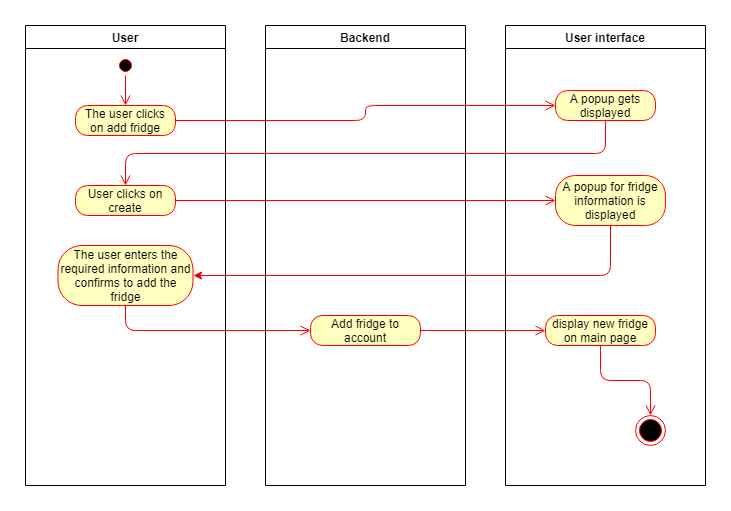

The diagram above was exported from draw.io. Its source (the exported page's mxGraphModel, read from the mxfile embedded in the PNG):
<mxGraphModel dx="1408" dy="780" grid="1" gridSize="10" guides="1" tooltips="1" connect="1" arrows="1" fold="1" page="1" pageScale="1" pageWidth="827" pageHeight="1169" math="0" shadow="0">
  <root>
    <mxCell id="0" />
    <mxCell id="1" parent="0" />
    <mxCell id="8bYt16w_CwtBnek0khqc-1" value="User" style="swimlane;" parent="1" vertex="1">
      <mxGeometry x="40" y="20" width="200" height="460" as="geometry" />
    </mxCell>
    <mxCell id="8bYt16w_CwtBnek0khqc-4" value="" style="ellipse;html=1;shape=startState;fillColor=#000000;strokeColor=#ff0000;" parent="8bYt16w_CwtBnek0khqc-1" vertex="1">
      <mxGeometry x="90" y="30" width="20" height="20" as="geometry" />
    </mxCell>
    <mxCell id="8bYt16w_CwtBnek0khqc-5" value="" style="edgeStyle=orthogonalEdgeStyle;html=1;verticalAlign=bottom;endArrow=open;endSize=8;strokeColor=#ff0000;" parent="8bYt16w_CwtBnek0khqc-1" source="8bYt16w_CwtBnek0khqc-4" edge="1">
      <mxGeometry relative="1" as="geometry">
        <mxPoint x="100" y="80" as="targetPoint" />
      </mxGeometry>
    </mxCell>
    <mxCell id="8bYt16w_CwtBnek0khqc-6" value="The user clicks on add fridge" style="rounded=1;whiteSpace=wrap;html=1;arcSize=40;fontColor=#000000;fillColor=#ffffc0;strokeColor=#ff0000;" parent="8bYt16w_CwtBnek0khqc-1" vertex="1">
      <mxGeometry x="50" y="80" width="100" height="30" as="geometry" />
    </mxCell>
    <mxCell id="8bYt16w_CwtBnek0khqc-16" value="User clicks on create" style="rounded=1;whiteSpace=wrap;html=1;arcSize=40;fontColor=#000000;fillColor=#ffffc0;strokeColor=#ff0000;" parent="8bYt16w_CwtBnek0khqc-1" vertex="1">
      <mxGeometry x="50" y="160" width="100" height="30" as="geometry" />
    </mxCell>
    <mxCell id="oENwFd7E1LJFglgxJIeJ-1" value="The user enters the required information and confirms to add the fridge" style="rounded=1;whiteSpace=wrap;html=1;arcSize=40;fontColor=#000000;fillColor=#ffffc0;strokeColor=#ff0000;" vertex="1" parent="8bYt16w_CwtBnek0khqc-1">
      <mxGeometry x="32.5" y="220" width="135" height="60" as="geometry" />
    </mxCell>
    <mxCell id="8bYt16w_CwtBnek0khqc-2" value="Backend" style="swimlane;" parent="1" vertex="1">
      <mxGeometry x="280" y="20" width="200" height="460" as="geometry" />
    </mxCell>
    <mxCell id="oENwFd7E1LJFglgxJIeJ-6" value="Add fridge to account" style="rounded=1;whiteSpace=wrap;html=1;arcSize=40;fontColor=#000000;fillColor=#ffffc0;strokeColor=#ff0000;" vertex="1" parent="8bYt16w_CwtBnek0khqc-2">
      <mxGeometry x="45" y="290" width="110" height="30" as="geometry" />
    </mxCell>
    <mxCell id="8bYt16w_CwtBnek0khqc-3" value="User interface" style="swimlane;" parent="1" vertex="1">
      <mxGeometry x="520" y="20" width="200" height="460" as="geometry" />
    </mxCell>
    <mxCell id="8bYt16w_CwtBnek0khqc-8" value="A popup gets displayed" style="rounded=1;whiteSpace=wrap;html=1;arcSize=40;fontColor=#000000;fillColor=#ffffc0;strokeColor=#ff0000;" parent="8bYt16w_CwtBnek0khqc-3" vertex="1">
      <mxGeometry x="50" y="65" width="100" height="30" as="geometry" />
    </mxCell>
    <mxCell id="8bYt16w_CwtBnek0khqc-24" value="" style="ellipse;html=1;shape=endState;fillColor=#000000;strokeColor=#ff0000;" parent="8bYt16w_CwtBnek0khqc-3" vertex="1">
      <mxGeometry x="130" y="390" width="30" height="30" as="geometry" />
    </mxCell>
    <mxCell id="8bYt16w_CwtBnek0khqc-10" value="A popup for fridge information is displayed" style="rounded=1;whiteSpace=wrap;html=1;arcSize=40;fontColor=#000000;fillColor=#ffffc0;strokeColor=#ff0000;" parent="8bYt16w_CwtBnek0khqc-3" vertex="1">
      <mxGeometry x="50" y="150" width="110" height="50" as="geometry" />
    </mxCell>
    <mxCell id="oENwFd7E1LJFglgxJIeJ-8" value="display new fridge on main page" style="rounded=1;whiteSpace=wrap;html=1;arcSize=40;fontColor=#000000;fillColor=#ffffc0;strokeColor=#ff0000;" vertex="1" parent="8bYt16w_CwtBnek0khqc-3">
      <mxGeometry x="40" y="290" width="110" height="30" as="geometry" />
    </mxCell>
    <mxCell id="oENwFd7E1LJFglgxJIeJ-9" value="" style="edgeStyle=orthogonalEdgeStyle;html=1;verticalAlign=bottom;endArrow=open;endSize=8;strokeColor=#ff0000;entryX=0.5;entryY=0;entryDx=0;entryDy=0;" edge="1" source="oENwFd7E1LJFglgxJIeJ-8" parent="8bYt16w_CwtBnek0khqc-3" target="8bYt16w_CwtBnek0khqc-24">
      <mxGeometry relative="1" as="geometry">
        <mxPoint x="90" y="385" as="targetPoint" />
      </mxGeometry>
    </mxCell>
    <mxCell id="8bYt16w_CwtBnek0khqc-7" value="" style="edgeStyle=orthogonalEdgeStyle;html=1;verticalAlign=bottom;endArrow=open;endSize=8;strokeColor=#ff0000;entryX=0;entryY=0.5;entryDx=0;entryDy=0;" parent="1" source="8bYt16w_CwtBnek0khqc-6" target="8bYt16w_CwtBnek0khqc-8" edge="1">
      <mxGeometry relative="1" as="geometry">
        <mxPoint x="140" y="190" as="targetPoint" />
      </mxGeometry>
    </mxCell>
    <mxCell id="8bYt16w_CwtBnek0khqc-17" value="" style="edgeStyle=orthogonalEdgeStyle;html=1;verticalAlign=bottom;endArrow=open;endSize=8;strokeColor=#ff0000;entryX=0;entryY=0.5;entryDx=0;entryDy=0;" parent="1" source="8bYt16w_CwtBnek0khqc-16" target="8bYt16w_CwtBnek0khqc-10" edge="1">
      <mxGeometry relative="1" as="geometry">
        <mxPoint x="150" y="250" as="targetPoint" />
      </mxGeometry>
    </mxCell>
    <mxCell id="8bYt16w_CwtBnek0khqc-9" value="" style="edgeStyle=orthogonalEdgeStyle;html=1;verticalAlign=bottom;endArrow=open;endSize=8;strokeColor=#ff0000;entryX=0.5;entryY=0;entryDx=0;entryDy=0;exitX=0.5;exitY=1;exitDx=0;exitDy=0;" parent="1" source="8bYt16w_CwtBnek0khqc-8" target="8bYt16w_CwtBnek0khqc-16" edge="1">
      <mxGeometry relative="1" as="geometry">
        <mxPoint x="630" y="290" as="targetPoint" />
      </mxGeometry>
    </mxCell>
    <mxCell id="oENwFd7E1LJFglgxJIeJ-5" style="edgeStyle=orthogonalEdgeStyle;rounded=1;orthogonalLoop=1;jettySize=auto;html=1;entryX=1;entryY=0.5;entryDx=0;entryDy=0;strokeColor=#F00000;" edge="1" parent="1" source="8bYt16w_CwtBnek0khqc-10" target="oENwFd7E1LJFglgxJIeJ-1">
      <mxGeometry relative="1" as="geometry">
        <Array as="points">
          <mxPoint x="625" y="270" />
        </Array>
      </mxGeometry>
    </mxCell>
    <mxCell id="oENwFd7E1LJFglgxJIeJ-2" value="" style="edgeStyle=orthogonalEdgeStyle;html=1;verticalAlign=bottom;endArrow=open;endSize=8;strokeColor=#ff0000;entryX=0;entryY=0.5;entryDx=0;entryDy=0;" edge="1" source="oENwFd7E1LJFglgxJIeJ-1" parent="1" target="oENwFd7E1LJFglgxJIeJ-6">
      <mxGeometry relative="1" as="geometry">
        <mxPoint x="145" y="340" as="targetPoint" />
        <Array as="points">
          <mxPoint x="140" y="325" />
        </Array>
      </mxGeometry>
    </mxCell>
    <mxCell id="oENwFd7E1LJFglgxJIeJ-7" value="" style="edgeStyle=orthogonalEdgeStyle;html=1;verticalAlign=bottom;endArrow=open;endSize=8;strokeColor=#ff0000;entryX=0;entryY=0.5;entryDx=0;entryDy=0;" edge="1" source="oENwFd7E1LJFglgxJIeJ-6" parent="1" target="oENwFd7E1LJFglgxJIeJ-8">
      <mxGeometry relative="1" as="geometry">
        <mxPoint x="385" y="410" as="targetPoint" />
      </mxGeometry>
    </mxCell>
  </root>
</mxGraphModel>